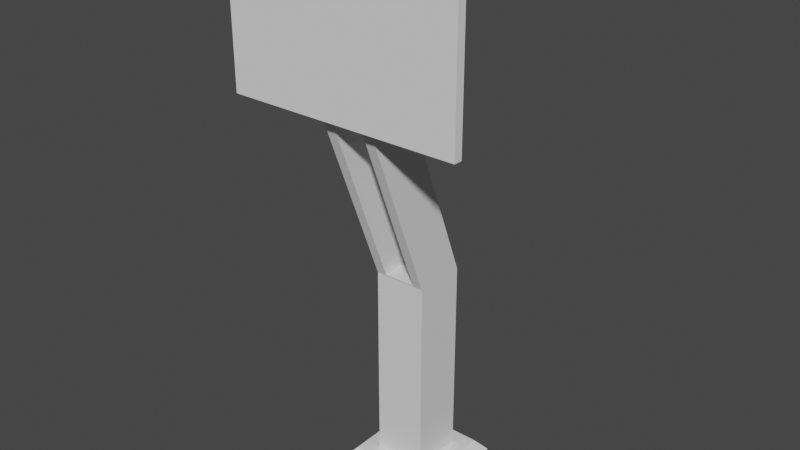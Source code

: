 # Source: BackboardAndStand.blend  (saved by Blender 3.1.7; exported with 4.5.12 LTS)
import bpy
from mathutils import Matrix  # noqa: F401  (used for matrix-valued properties, if any)

bpy.ops.wm.read_factory_settings(use_empty=True)
scene = bpy.context.scene
scene.name = 'Scene'

# ---- collections
col_collection = bpy.data.collections.new('Collection'); scene.collection.children.link(col_collection)

# ---- materials (node trees are filled in below, after node groups)
mat_material = bpy.data.materials.new('Material')
mat_material.alpha_threshold = 0.0
mat_material.use_transparent_shadow = False
mat_material.line_color = (0.0, 0.0, 0.0, 1.0)

# ---- material node trees
mat_material.use_nodes = True; mat_material.node_tree.nodes.clear()
_N = mat_material.node_tree.nodes; _L = mat_material.node_tree.links
n0 = _N.new('ShaderNodeOutputMaterial'); n0.name = 'Material Output'; n0.location = (300, 300)
n1 = _N.new('ShaderNodeBsdfPrincipled'); n1.name = 'Principled BSDF'; n1.location = (10, 300)
n1.distribution = 'GGX'
n1.subsurface_method = 'RANDOM_WALK_SKIN'
n1.inputs[2].default_value = 0.4
n1.inputs[3].default_value = 1.45
n1.inputs[27].default_value = (0.0, 0.0, 0.0, 1.0)
n1.inputs[28].default_value = 1.0
_L.new(n1.outputs[0], n0.inputs[0])
n0.is_active_output = True

# ---- world
world_world = bpy.data.worlds.new('World'); scene.world = world_world
world_world.use_nodes = True; world_world.node_tree.nodes.clear()
_N = world_world.node_tree.nodes; _L = world_world.node_tree.links
n0 = _N.new('ShaderNodeOutputWorld'); n0.name = 'World Output'; n0.location = (300, 300)
n1 = _N.new('ShaderNodeBackground'); n1.name = 'Background'; n1.location = (10, 300)
n1.inputs[0].default_value = (0.05088, 0.05088, 0.05088, 1.0)
_L.new(n1.outputs[0], n0.inputs[0])
n0.is_active_output = True
world_world.color = (0.05088, 0.05088, 0.05088)
world_world.use_sun_shadow = False
world_world.sun_shadow_jitter_overblur = 0.0

# ---- meshes
me_cube = bpy.data.meshes.new('Cube')
me_cube.from_pydata([(0.8064, 0.8064, 1.0), (1.0, 1.0, -1.0), (0.8064, -0.8064, 1.0), (1.0, -1.0, -1.0), (-0.8064, 0.8064, 1.0), (-1.0, 1.0, -1.0), (-0.8064, -0.8064, 1.0), (-1.0, -1.0, -1.0), (0.5043, -0.5043, 1.0), (-0.5043, -0.5043, 1.0), (0.5043, 0.5043, 1.0), (-0.5043, 0.5043, 1.0), (0.5043, -0.5043, 34.97), (-0.5043, -0.5043, 34.97), (0.5043, 0.5043, 34.97), (-0.5043, 0.5043, 34.97), (0.3089, -0.5129, 35.17), (-0.3089, -0.5129, 35.17), (0.3089, 0.4957, 35.17), (-0.3089, 0.4957, 35.17), (0.3089, -1.822, 64.93), (-0.3089, -1.822, 64.93), (0.3089, -0.8134, 64.93), (-0.3089, -0.8134, 64.93), (0.5043, -1.831, 67.53), (-0.5043, -1.831, 67.53), (0.5043, -0.822, 67.53), (-0.5043, -0.822, 67.53), (0.5043, -1.831, 65.12), (-0.5043, -1.831, 65.12), (0.5043, -1.831, 67.53), (-0.5043, -1.831, 67.53), (0.5043, -0.5043, 34.97), (-0.5043, -0.5043, 34.97), (0.5043, -1.831, 65.12), (-0.5043, -1.831, 65.12), (-0.5043, 0.5043, 34.97), (0.5043, 0.5043, 34.97), (-0.5043, -0.822, 65.12), (0.5043, -0.822, 65.12), (0.5043, -0.5043, 34.97), (-0.5043, -0.5043, 34.97), (0.5043, -1.831, 65.12), (-0.5043, -1.831, 65.12)], [], [(4, 6, 9, 11), (3, 2, 6, 7), (7, 6, 4, 5), (5, 1, 3, 7), (1, 0, 2, 3), (5, 4, 0, 1), (10, 11, 15, 14), (2, 0, 10, 8), (0, 4, 11, 10), (6, 2, 8, 9), (15, 13, 33, 36), (8, 10, 14, 12), (11, 9, 13, 15), (9, 8, 12, 13), (20, 21, 23, 22), (13, 12, 32, 33), (14, 15, 36, 37), (12, 14, 37, 32), (39, 38, 27, 26), (16, 20, 22, 18), (32, 37, 39, 34), (36, 33, 35, 38), (26, 27, 25, 24), (34, 39, 26, 24), (38, 35, 25, 27), (24, 25, 31, 30), (29, 28, 30, 31), (25, 35, 29, 31), (35, 34, 28, 29), (34, 24, 30, 28), (40, 41, 33, 32), (43, 42, 34, 35), (42, 40, 32, 34), (41, 43, 35, 33), (19, 18, 37, 36), (22, 23, 38, 39), (23, 19, 36, 38), (18, 22, 39, 37), (16, 17, 41, 40), (21, 20, 42, 43), (20, 16, 40, 42), (17, 21, 43, 41), (21, 17, 19, 23), (17, 16, 18, 19)])
_uv = me_cube.uv_layers.new(name='UVMap')
_uv.uv.foreach_set('vector', [0.625, 0.25, 0.625, 0.0, 0.625, 0.0, 0.625, 0.25, 0.375, 0.75, 0.625, 0.75, 0.625, 1.0, 0.375, 1.0, 0.375, 0.0, 0.625, 0.0, 0.625, 0.25, 0.375, 0.25, 0.125, 0.5, 0.375, 0.5, 0.375, 0.75, 0.125, 0.75, 0.375, 0.5, 0.625, 0.5, 0.625, 0.75, 0.375, 0.75, 0.375, 0.25, 0.625, 0.25, 0.625, 0.5, 0.375, 0.5, 0.625, 0.5, 0.625, 0.25, 0.625, 0.25, 0.625, 0.5, 0.625, 0.75, 0.625, 0.5, 0.625, 0.5, 0.625, 0.75, 0.625, 0.5, 0.625, 0.25, 0.625, 0.25, 0.625, 0.5, 0.625, 1.0, 0.625, 0.75, 0.625, 0.75, 0.625, 1.0, 0.625, 0.25, 0.625, 0.0, 0.625, 0.0, 0.625, 0.25, 0.625, 0.75, 0.625, 0.5, 0.625, 0.5, 0.625, 0.75, 0.625, 0.25, 0.625, 0.0, 0.625, 0.0, 0.625, 0.25, 0.625, 1.0, 0.625, 0.75, 0.625, 0.75, 0.625, 1.0, 0.625, 0.7984, 0.625, 0.9516, 0.625, 0.2984, 0.625, 0.4516, 0.625, 1.0, 0.625, 0.75, 0.625, 0.75, 0.625, 1.0, 0.625, 0.5, 0.625, 0.25, 0.625, 0.25, 0.625, 0.5, 0.625, 0.75, 0.625, 0.5, 0.625, 0.5, 0.625, 0.75, 0.625, 0.5, 0.625, 0.25, 0.625, 0.25, 0.625, 0.5, 0.625, 0.7984, 0.625, 0.7984, 0.625, 0.4516, 0.625, 0.4516, 0.625, 0.75, 0.625, 0.5, 0.625, 0.5, 0.625, 0.75, 0.625, 0.25, 0.625, 0.0, 0.625, 0.0, 0.625, 0.25, 0.625, 0.5, 0.875, 0.5, 0.875, 0.75, 0.625, 0.75, 0.625, 0.75, 0.625, 0.5, 0.625, 0.5, 0.625, 0.75, 0.625, 0.25, 0.625, 0.0, 0.625, 0.0, 0.625, 0.25, 0.625, 0.75, 0.875, 0.75, 0.875, 0.75, 0.625, 0.75, 0.625, 1.0, 0.625, 0.75, 0.625, 0.75, 0.625, 1.0, 0.0, 0.0, 0.0, 0.0, 0.0, 0.0, 0.0, 0.0, 0.625, 1.0, 0.625, 0.75, 0.625, 0.75, 0.625, 1.0, 0.0, 0.0, 0.0, 0.0, 0.0, 0.0, 0.0, 0.0, 0.625, 0.75, 0.625, 1.0, 0.625, 1.0, 0.625, 0.75, 0.625, 1.0, 0.625, 0.75, 0.625, 0.75, 0.625, 1.0, 0.625, 0.75, 0.625, 0.75, 0.625, 0.75, 0.625, 0.75, 0.625, 1.0, 0.625, 1.0, 0.625, 1.0, 0.625, 1.0, 0.625, 0.2984, 0.625, 0.4516, 0.625, 0.5, 0.625, 0.25, 0.625, 0.4516, 0.625, 0.2984, 0.625, 0.25, 0.625, 0.5, 0.625, 0.2984, 0.625, 0.2984, 0.625, 0.25, 0.625, 0.25, 0.625, 0.4516, 0.625, 0.4516, 0.625, 0.5, 0.625, 0.5, 0.625, 0.7984, 0.625, 0.9516, 0.625, 1.0, 0.625, 0.75, 0.625, 0.9516, 0.625, 0.7984, 0.625, 0.75, 0.625, 1.0, 0.625, 0.7984, 0.625, 0.7984, 0.625, 0.75, 0.625, 0.75, 0.625, 0.9516, 0.625, 0.9516, 0.625, 1.0, 0.625, 1.0, 0.625, 0.9516, 0.625, 0.9516, 0.625, 0.2984, 0.625, 0.2984, 0.625, 0.9516, 0.625, 0.7984, 0.625, 0.4516, 0.625, 0.2984])
me_cube.materials.append(mat_material)
me_cube.use_remesh_preserve_volume = False
me_cube.use_remesh_preserve_attributes = False
me_cube.use_mirror_vertex_groups = False
me_cube.update()
me_cube_001 = bpy.data.meshes.new('Cube.001')
me_cube_001.from_pydata([(-1.0, -1.0, -1.0), (-1.0, -1.0, 1.0), (-1.0, 1.0, -1.0), (-1.0, 1.0, 1.0), (1.0, -1.0, -1.0), (1.0, -1.0, 1.0), (1.0, 1.0, -1.0), (1.0, 1.0, 1.0), (-1.0, -1.0, -1.0), (-1.0, -1.0, 1.0), (1.0, -1.0, 1.0), (1.0, -1.0, -1.0)], [], [(0, 1, 3, 2), (2, 3, 7, 6), (6, 7, 5, 4), (5, 1, 9, 10), (2, 6, 4, 0), (7, 3, 1, 5), (11, 10, 9, 8), (4, 5, 10, 11), (1, 0, 8, 9), (0, 4, 11, 8)])
_uv = me_cube_001.uv_layers.new(name='UVMap')
_uv.uv.foreach_set('vector', [0.375, 0.0, 0.625, 0.0, 0.625, 0.25, 0.375, 0.25, 0.375, 0.25, 0.625, 0.25, 0.625, 0.5, 0.375, 0.5, 0.375, 0.5, 0.625, 0.5, 0.625, 0.75, 0.375, 0.75, 0.625, 0.75, 0.875, 0.75, 0.875, 0.75, 0.625, 0.75, 0.125, 0.5, 0.375, 0.5, 0.375, 0.75, 0.125, 0.75, 0.625, 0.5, 0.875, 0.5, 0.875, 0.75, 0.625, 0.75, 0.375, 0.75, 0.625, 0.75, 0.625, 1.0, 0.375, 1.0, 0.375, 0.75, 0.625, 0.75, 0.625, 0.75, 0.375, 0.75, 0.625, 0.0, 0.375, 0.0, 0.375, 0.0, 0.625, 0.0, 0.125, 0.75, 0.375, 0.75, 0.375, 0.75, 0.125, 0.75])
me_cube_001.use_remesh_fix_poles = True
me_cube_001.use_remesh_preserve_attributes = False
me_cube_001.update()

# ---- objects
ob_stand = bpy.data.objects.new('Stand', me_cube)
ob_backboard = bpy.data.objects.new('Backboard', me_cube_001)

# ---- transforms, parenting, visibility, modifiers, constraints
ob_stand.location = (0.0, 0.0, 0.0)
ob_stand.scale = (1.0, 1.0, 0.1142)
ob_stand.lock_rotations_4d = False
ob_stand.empty_display_type = 'ARROWS'
ob_stand.lineart.crease_threshold = 0.0
ob_backboard.location = (0.0, -1.906, 8.85)
ob_backboard.scale = (2.252, 0.08162, 1.463)

# ---- collection membership
col_collection.objects.link(ob_stand)
col_collection.objects.link(ob_backboard)

# ---- scene / render settings (as saved in the file)
scene.frame_start = 1; scene.frame_end = 250; scene.frame_set(1)
scene.render.engine = 'BLENDER_EEVEE_NEXT'
scene.cycles.sampling_pattern = 'TABULATED_SOBOL'
scene.cycles.use_light_tree = False
scene.view_settings.view_transform = 'Filmic'
bpy.context.view_layer.update()

# ---- added for rendering (the .blend has no active camera and no usable light): camera, sun
cam_auto = bpy.data.cameras.new('AutoCamera')
cam_auto.lens = 50.0
cam_auto.sensor_width = 36.0
cam_auto.clip_end = 1000.0
ob_auto_camera = bpy.data.objects.new('AutoCamera', cam_auto)
scene.collection.objects.link(ob_auto_camera)
ob_auto_camera.location = (10.8671, -13.5345, 13.7933)
ob_auto_camera.rotation_euler = (1.09748, -7.21219e-08, 0.694738)
scene.camera = ob_auto_camera
light_auto_sun = bpy.data.lights.new('AutoSun', 'SUN')
light_auto_sun.energy = 3.0
light_auto_sun.angle = 0.0523599
ob_auto_sun = bpy.data.objects.new('AutoSun', light_auto_sun)
scene.collection.objects.link(ob_auto_sun)
ob_auto_sun.rotation_euler = (0.872665, 0.174533, 0.523599)
bpy.context.view_layer.update()
